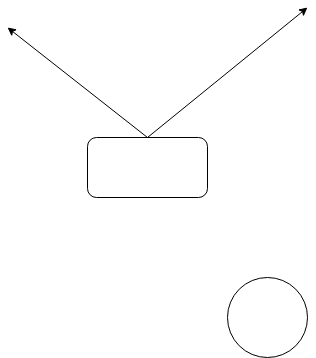

The diagram above was exported from draw.io. Its source (the exported page's mxGraphModel, read from the mxfile embedded in the PNG):
<mxGraphModel dx="1353" dy="872" grid="1" gridSize="10" guides="1" tooltips="1" connect="1" arrows="1" fold="1" page="1" pageScale="1" pageWidth="827" pageHeight="1169" math="0" shadow="0">
  <root>
    <mxCell id="0" />
    <mxCell id="1" parent="0" />
    <mxCell id="3" style="edgeStyle=none;html=1;exitX=0.5;exitY=0;exitDx=0;exitDy=0;" parent="1" source="2" edge="1">
      <mxGeometry relative="1" as="geometry">
        <mxPoint x="270" y="310" as="targetPoint" />
      </mxGeometry>
    </mxCell>
    <mxCell id="4" style="edgeStyle=none;html=1;exitX=0.5;exitY=0;exitDx=0;exitDy=0;" parent="1" source="2" edge="1">
      <mxGeometry relative="1" as="geometry">
        <mxPoint x="570" y="290" as="targetPoint" />
      </mxGeometry>
    </mxCell>
    <mxCell id="2" value="" style="rounded=1;whiteSpace=wrap;html=1;" parent="1" vertex="1">
      <mxGeometry x="350" y="420" width="120" height="60" as="geometry" />
    </mxCell>
    <mxCell id="5" value="" style="ellipse;whiteSpace=wrap;html=1;aspect=fixed;" parent="1" vertex="1">
      <mxGeometry x="490" y="560" width="80" height="80" as="geometry" />
    </mxCell>
  </root>
</mxGraphModel>